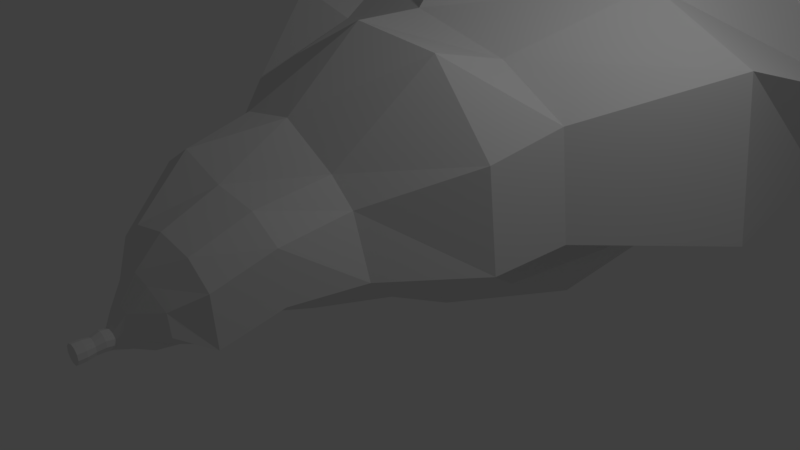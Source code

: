 # Source: cave.blend  (saved by Blender 2.78.0; exported with 4.5.12 LTS)
import bpy
from mathutils import Matrix  # noqa: F401  (used for matrix-valued properties, if any)

bpy.ops.wm.read_factory_settings(use_empty=True)
scene = bpy.context.scene
scene.name = 'Scene'

# ---- collections
col_collection_1 = bpy.data.collections.new('Collection 1'); scene.collection.children.link(col_collection_1)

# ---- world
world_world = bpy.data.worlds.new('World'); scene.world = world_world
world_world.color = (0.05088, 0.05088, 0.05088)
world_world.use_sun_shadow = False
world_world.sun_shadow_jitter_overblur = 0.0
world_world.cycles.sampling_method = 'MANUAL'

# ---- cameras
cam_camera = bpy.data.cameras.new('Camera')
cam_camera.clip_end = 100.0
cam_camera.lens = 35.0
cam_camera.sensor_width = 32.0
cam_camera.sensor_height = 18.0
cam_camera.ortho_scale = 7.314
cam_camera.dof.focus_distance = 0.0
cam_camera.dof.aperture_fstop = 128.0

# ---- lights
light_lamp = bpy.data.lights.new('Lamp', 'POINT')
light_lamp.transmission_factor = 0.0
light_lamp.cutoff_distance = 30.0
light_lamp.energy = 100.0
light_lamp.shadow_buffer_clip_start = 1.001
light_lamp.shadow_soft_size = 0.1
light_lamp.shadow_maximum_resolution = 0.006
light_lamp.use_absolute_resolution = True

# ---- meshes
me_cylinder = bpy.data.meshes.new('Cylinder')
me_cylinder.from_pydata([(0.1326, -44.1, 293.0), (0.1326, -44.1, 327.0), (5.643, -45.72, 293.0), (5.643, -45.72, 327.0), (9.403, -50.06, 293.0), (9.403, -50.06, 327.0), (10.22, -55.75, 293.0), (10.22, -55.75, 327.0), (7.835, -60.97, 293.0), (7.835, -60.97, 327.0), (3.004, -64.07, 293.0), (3.004, -64.07, 327.0), (-2.739, -64.07, 293.0), (-2.739, -64.07, 327.0), (-7.57, -60.97, 293.0), (-7.57, -60.97, 327.0), (-9.955, -55.75, 293.0), (-9.955, -55.75, 327.0), (-9.138, -50.06, 293.0), (-9.138, -50.06, 327.0), (-5.377, -45.72, 293.0), (-5.377, -45.72, 327.0), (0.1326, -42.68, 301.5), (0.1326, -45.59, 310.0), (0.1326, -44.1, 318.5), (5.643, -45.72, 318.5), (4.839, -46.97, 310.0), (5.643, -44.29, 301.5), (9.403, -50.06, 318.5), (8.05, -50.68, 310.0), (9.403, -48.63, 301.5), (10.22, -55.75, 318.5), (8.748, -55.53, 310.0), (10.22, -54.32, 301.5), (7.835, -60.97, 318.5), (6.711, -60.0, 310.0), (7.835, -59.54, 301.5), (3.004, -64.07, 318.5), (2.585, -62.65, 310.0), (3.004, -62.65, 301.5), (-2.739, -64.07, 318.5), (-2.32, -62.65, 310.0), (-2.739, -62.65, 301.5), (-7.57, -60.97, 318.5), (-6.446, -60.0, 310.0), (-7.57, -59.54, 301.5), (-9.955, -55.75, 318.5), (-8.483, -55.53, 310.0), (-9.955, -54.32, 301.5), (-9.138, -50.06, 318.5), (-7.785, -50.68, 310.0), (-9.138, -48.63, 301.5), (-5.377, -45.72, 318.5), (-4.573, -46.97, 310.0), (-5.377, -44.29, 301.5), (-0.08827, -26.44, 281.4), (11.25, -29.77, 281.4), (18.99, -38.7, 281.4), (20.67, -50.4, 281.4), (15.76, -61.15, 281.4), (5.821, -67.54, 281.4), (-5.997, -67.54, 281.4), (-15.94, -61.15, 281.4), (-20.85, -50.4, 281.4), (-19.17, -38.7, 281.4), (-11.43, -29.77, 281.4), (0.1326, -1.08, 263.1), (19.43, -6.747, 263.1), (46.09, -21.11, 261.9), (52.62, -41.86, 263.1), (34.37, -61.85, 251.9), (10.19, -71.03, 263.1), (-9.925, -71.03, 263.1), (-26.85, -60.16, 263.1), (-35.2, -41.86, 263.1), (-32.34, -21.95, 263.1), (-19.17, -6.747, 263.1), (0.1326, 27.36, 234.7), (42.35, 19.02, 234.7), (71.16, -3.328, 234.7), (77.42, -55.3, 234.7), (45.43, -64.43, 234.7), (10.52, -75.49, 234.7), (-21.86, -75.49, 234.7), (-58.88, -59.51, 234.7), (-77.15, -32.6, 234.7), (-70.89, -3.328, 234.7), (-42.08, 19.02, 234.7), (0.1326, 53.06, 174.3), (50.51, 44.73, 174.3), (84.89, 22.38, 174.3), (91.22, -32.6, 174.3), (46.4, -54.11, 180.2), (0.8741, -75.49, 174.3), (-21.86, -75.49, 174.3), (-58.88, -59.51, 174.3), (-90.96, -32.6, 174.3), (-84.62, 50.01, 174.3), (-50.24, 72.36, 174.3), (0.1326, 96.35, 96.42), (62.1, 59.36, 96.42), (90.35, 33.34, 96.42), (112.2, -30.66, 96.42), (72.72, -43.55, 96.42), (27.19, -95.0, 96.42), (-26.93, -95.0, 96.42), (-72.45, -88.59, 96.42), (-111.9, -30.66, 96.42), (-104.1, 33.34, 96.42), (-61.83, 86.66, 96.42), (0.1326, 171.1, 8.622), (101.3, 159.9, 8.622), (170.4, 75.03, 8.622), (183.1, -29.49, 8.622), (118.7, -35.3, 8.622), (44.32, -111.0, 8.622), (-44.06, -111.0, 8.622), (-118.4, -80.63, 8.622), (-182.9, -29.49, 8.622), (-170.1, 75.03, 8.622), (-101.1, 117.5, 8.622), (0.1326, 170.4, -71.28), (110.5, 141.2, -71.28), (185.9, 94.84, -71.28), (199.8, -19.19, -71.28), (129.5, -24.54, -71.28), (48.34, -150.2, -71.28), (-48.08, -143.6, -71.28), (-129.2, -74.99, -71.28), (-199.5, -19.19, -71.28), (-185.6, 163.3, -71.28), (-110.3, 141.2, -71.28), (0.1327, 341.3, -221.6), (166.8, 196.0, -221.6), (280.5, 135.6, -221.6), (301.5, -36.47, -221.6), (118.4, -4.619, -221.6), (103.4, -171.5, -221.6), (-72.64, -170.7, -221.6), (-195.1, -154.6, -221.6), (-301.2, -36.47, -221.6), (-280.2, 135.6, -221.6), (-166.5, 196.0, -221.6), (0.1327, 274.6, -369.9), (157.5, 254.2, -369.9), (332.2, 91.35, -369.9), (298.2, 0.1438, -369.9), (184.5, 3.256, -369.9), (68.86, -163.0, -369.9), (-68.59, -163.0, -369.9), (-184.2, -149.7, -369.9), (-304.9, -36.2, -369.9), (-357.5, 177.0, -369.9), (-157.2, 317.0, -369.9), (0.1327, 322.4, -487.5), (181.5, 312.8, -487.5), (428.1, 169.9, -487.5), (328.1, -17.44, -487.5), (200.2, 8.276, -552.5), (79.34, -163.6, -487.5), (-79.07, -163.6, -487.5), (-212.3, -30.15, -487.5), (-327.9, -17.44, -487.5), (-305.0, 169.9, -487.5), (-181.3, 246.1, -487.5), (0.1327, 298.2, -653.1), (181.0, 350.0, -653.1), (304.4, 291.1, -653.1), (255.5, 34.43, -685.6), (136.9, 36.58, -679.4), (67.48, -96.36, -679.4), (-67.22, -106.9, -679.4), (-180.5, 18.37, -679.4), (-230.2, 48.4, -706.1), (-304.1, 173.4, -653.1), (-180.7, 249.3, -653.1), (0.1326, 231.8, -753.4), (41.74, 219.3, -753.4), (96.1, 185.8, -753.4), (106.1, 134.1, -753.4), (75.34, 74.88, -753.4), (34.91, 79.51, -753.4), (-34.65, 39.39, -753.4), (-93.17, 63.32, -753.4), (-143.9, 103.6, -753.4), (-94.52, 185.8, -753.4), (-49.7, 224.0, -753.4), (5.42, -62.52, 293.0), (5.42, -62.52, 327.0), (5.42, -61.09, 301.5), (4.648, -61.32, 310.0), (5.42, -62.52, 318.5), (10.79, -64.35, 281.4), (18.65, -70.96, 263.1), (26.2, -71.33, 234.7), (23.88, -67.51, 179.5), (49.95, -69.27, 96.42), (81.5, -73.17, 8.622), (138.2, -87.37, -71.28), (144.9, -100.9, -221.6), (175.9, -79.88, -369.9), (189.0, -77.66, -520.0), (151.4, -29.89, -679.4), (55.13, 77.2, -753.4)], [], [(24, 25, 3, 1), (25, 28, 5, 3), (28, 31, 7, 5), (31, 34, 9, 7), (191, 37, 11, 188), (37, 40, 13, 11), (40, 43, 15, 13), (43, 46, 17, 15), (46, 49, 19, 17), (3, 5, 7, 9, 188, 11, 13, 15, 17, 19, 21, 1), (49, 52, 21, 19), (52, 24, 1, 21), (6, 58, 59, 8), (20, 0, 22, 54), (54, 22, 23, 53), (53, 23, 24, 52), (18, 20, 54, 51), (51, 54, 53, 50), (50, 53, 52, 49), (16, 18, 51, 48), (48, 51, 50, 47), (47, 50, 49, 46), (14, 16, 48, 45), (45, 48, 47, 44), (44, 47, 46, 43), (12, 14, 45, 42), (42, 45, 44, 41), (41, 44, 43, 40), (10, 12, 42, 39), (39, 42, 41, 38), (38, 41, 40, 37), (187, 10, 39, 189), (189, 39, 38, 190), (190, 38, 37, 191), (6, 8, 36, 33), (33, 36, 35, 32), (32, 35, 34, 31), (4, 6, 33, 30), (30, 33, 32, 29), (29, 32, 31, 28), (2, 4, 30, 27), (27, 30, 29, 26), (26, 29, 28, 25), (0, 2, 27, 22), (22, 27, 26, 23), (23, 26, 25, 24), (0, 55, 56, 2), (4, 57, 58, 6), (20, 65, 55, 0), (2, 56, 57, 4), (18, 64, 65, 20), (16, 63, 64, 18), (14, 62, 63, 16), (12, 61, 62, 14), (10, 60, 61, 12), (187, 192, 60, 10), (61, 72, 73, 62), (58, 69, 70, 59), (65, 76, 66, 55), (55, 66, 67, 56), (62, 73, 74, 63), (192, 193, 71, 60), (56, 67, 68, 57), (63, 74, 75, 64), (60, 71, 72, 61), (57, 68, 69, 58), (64, 75, 76, 65), (67, 78, 79, 68), (74, 85, 86, 75), (71, 82, 83, 72), (68, 79, 80, 69), (75, 86, 87, 76), (72, 83, 84, 73), (69, 80, 81, 70), (76, 87, 77, 66), (66, 77, 78, 67), (73, 84, 85, 74), (193, 194, 82, 71), (80, 91, 92, 81), (87, 98, 88, 77), (77, 88, 89, 78), (84, 95, 96, 85), (194, 195, 93, 82), (78, 89, 90, 79), (85, 96, 97, 86), (82, 93, 94, 83), (79, 90, 91, 80), (86, 97, 98, 87), (83, 94, 95, 84), (96, 107, 108, 97), (93, 104, 105, 94), (90, 101, 102, 91), (97, 108, 109, 98), (94, 105, 106, 95), (91, 102, 103, 92), (98, 109, 99, 88), (88, 99, 100, 89), (95, 106, 107, 96), (195, 196, 104, 93), (89, 100, 101, 90), (102, 113, 114, 103), (109, 120, 110, 99), (99, 110, 111, 100), (106, 117, 118, 107), (196, 197, 115, 104), (100, 111, 112, 101), (107, 118, 119, 108), (104, 115, 116, 105), (101, 112, 113), (108, 119, 120, 109), (105, 116, 117, 106), (115, 126, 127, 116), (112, 123, 124, 113), (119, 130, 131, 120), (116, 127, 128, 117), (113, 124, 125, 114), (120, 131, 121, 110), (110, 121, 122, 111), (117, 128, 129, 118), (197, 198, 126), (111, 122, 123, 112), (118, 129, 130, 119), (131, 142, 121), (121, 133, 122), (128, 139, 140, 129), (198, 199, 137, 126), (122, 133, 134, 123), (129, 140, 141, 130), (126, 137, 138, 127), (123, 134, 135, 124), (130, 141, 142, 131), (127, 138, 139, 128), (124, 135, 136, 125), (137, 148, 149, 138), (134, 145, 146), (141, 152, 153, 142), (138, 149, 150, 139), (135, 146, 147, 136), (142, 153, 132), (132, 143, 144), (139, 150, 151, 140), (199, 200, 137), (133, 144, 145, 134), (140, 151, 152, 141), (143, 154, 144), (150, 161, 162, 151), (200, 201, 159, 148), (144, 155, 156, 145), (151, 162, 163, 152), (148, 159, 160, 149), (145, 156, 157, 146), (152, 163, 164, 153), (149, 160, 161, 150), (146, 157, 158, 147), (153, 164, 154), (156, 167, 168, 157), (163, 174, 175, 164), (160, 171, 172, 161), (157, 168, 169, 158), (164, 175, 165, 154), (154, 165, 166, 155), (161, 172, 173, 162), (201, 202, 170, 159), (155, 166, 167, 156), (162, 173, 174, 163), (159, 170, 171, 160), (172, 183, 184, 173), (202, 203, 181, 170), (166, 177, 178, 167), (173, 184, 185, 174), (170, 181, 182, 171), (167, 178, 179, 168), (174, 185, 186, 175), (171, 182, 183, 172), (168, 179, 180, 169), (175, 186, 176, 165), (165, 176, 177, 166), (176, 186, 185, 184, 183, 182, 181, 203, 180, 179, 178, 177), (154, 143, 153), (154, 155, 144), (144, 133, 132), (153, 143, 132), (142, 132, 121), (133, 121, 132), (169, 180, 203, 202), (146, 135, 134), (158, 169, 202, 201), (147, 158, 201, 200), (136, 147, 200, 199), (125, 136, 199, 198), (114, 125, 198, 197), (103, 114, 197, 196), (92, 103, 196, 195), (81, 92, 195, 194), (70, 81, 194, 193), (59, 70, 193, 192), (8, 59, 192, 187), (35, 190, 191, 34), (36, 189, 190, 35), (8, 187, 189, 36), (34, 191, 188, 9), (126, 115, 197), (200, 148, 137), (113, 102, 101)])
me_cylinder.use_remesh_preserve_volume = False
me_cylinder.use_remesh_preserve_attributes = False
me_cylinder.use_mirror_vertex_groups = False
me_cylinder.update()

# ---- objects
ob_cylinder = bpy.data.objects.new('Cylinder', me_cylinder)
ob_lamp = bpy.data.objects.new('Lamp', light_lamp)
ob_camera = bpy.data.objects.new('Camera', cam_camera)

# ---- transforms, parenting, visibility, modifiers, constraints
ob_cylinder.location = (0.0, 0.0, 0.968)
ob_cylinder.rotation_euler = (1.571, -0.0, 0.0)
ob_cylinder.scale = (0.01201, 0.01201, 0.01201)
ob_cylinder.lineart.crease_threshold = 0.0
ob_lamp.location = (4.076, 1.005, 5.904)
ob_lamp.rotation_euler = (0.6503, 0.05522, 1.866)
ob_lamp.lock_rotations_4d = False
ob_lamp.empty_display_type = 'ARROWS'
ob_lamp.color = (0.0, 0.0, 0.0, 0.0)
ob_lamp.lineart.crease_threshold = 0.0
ob_camera.location = (7.481, -6.508, 5.344)
ob_camera.rotation_euler = (1.109, 0.0, 0.8149)
ob_camera.lock_rotations_4d = False
ob_camera.empty_display_type = 'ARROWS'
ob_camera.color = (0.0, 0.0, 0.0, 0.0)
ob_camera.display_type = 'WIRE'
ob_camera.lineart.crease_threshold = 0.0

# ---- collection membership
col_collection_1.objects.link(ob_cylinder)
col_collection_1.objects.link(ob_lamp)
col_collection_1.objects.link(ob_camera)

# ---- scene / render settings (as saved in the file)
scene.camera = ob_camera
scene.frame_start = 1; scene.frame_end = 250; scene.frame_set(1)
scene.render.engine = 'BLENDER_EEVEE_NEXT'
scene.render.resolution_percentage = 50
scene.render.dither_intensity = 0.0
scene.cycles.use_denoising = False
scene.cycles.samples = 128
scene.cycles.sampling_pattern = 'TABULATED_SOBOL'
scene.cycles.light_sampling_threshold = 0.0
scene.cycles.use_adaptive_sampling = False
scene.cycles.use_light_tree = False
scene.cycles.blur_glossy = 0.0
scene.cycles.sample_clamp_indirect = 0.0
scene.view_settings.view_transform = 'Standard'
bpy.context.view_layer.update()
